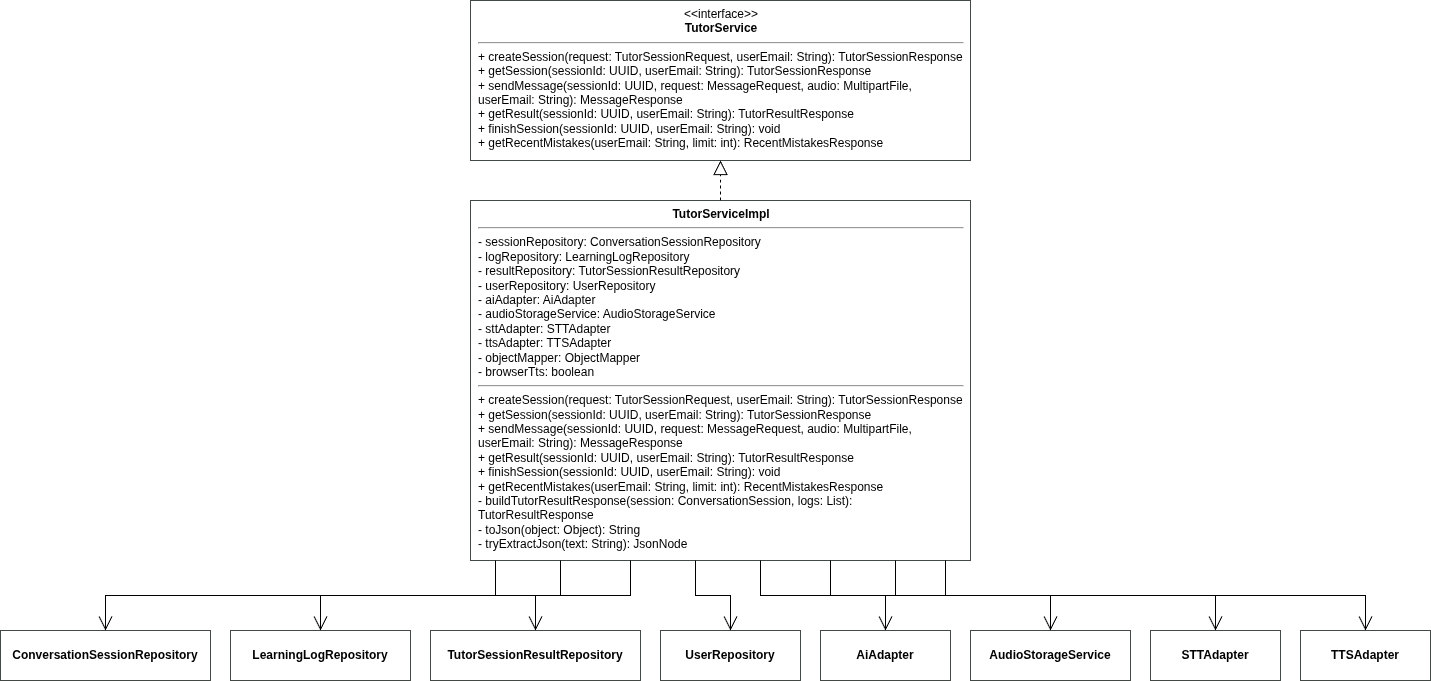

The diagram above was exported from draw.io. Its source (the exported page's mxGraphModel, read from the mxfile embedded in the PNG):
<mxGraphModel dx="1340" dy="796" grid="1" gridSize="10" guides="1" tooltips="1" connect="1" arrows="1" fold="1" page="1" pageScale="1" pageWidth="850" pageHeight="1100" math="0" shadow="0">
  <root>
    <mxCell id="0" />
    <mxCell id="1" parent="0" />
    <mxCell id="iGZDr6ZzDnPBnamqrHU5-1" parent="1" style="whiteSpace=wrap;html=1;align=left;verticalAlign=top;spacingLeft=6;spacingRight=6;rounded=0;strokeColor=#434944;fillColor=#ffffff;" value="&lt;center&gt;&amp;lt;&amp;lt;interface&amp;gt;&amp;gt;&lt;br&gt;&lt;b&gt;TutorService&lt;/b&gt;&lt;/center&gt;&lt;hr&gt;+ createSession(request: TutorSessionRequest, userEmail: String): TutorSessionResponse&lt;br&gt;+ getSession(sessionId: UUID, userEmail: String): TutorSessionResponse&lt;br&gt;+ sendMessage(sessionId: UUID, request: MessageRequest, audio: MultipartFile, userEmail: String): MessageResponse&lt;br&gt;+ getResult(sessionId: UUID, userEmail: String): TutorResultResponse&lt;br&gt;+ finishSession(sessionId: UUID, userEmail: String): void&lt;br&gt;+ getRecentMistakes(userEmail: String, limit: int): RecentMistakesResponse" vertex="1">
      <mxGeometry height="160" width="500" x="500" y="40" as="geometry" />
    </mxCell>
    <mxCell id="iGZDr6ZzDnPBnamqrHU5-2" parent="1" style="whiteSpace=wrap;html=1;align=left;verticalAlign=top;spacingLeft=6;spacingRight=6;rounded=0;strokeColor=#434944;fillColor=#ffffff;" value="&lt;center&gt;&lt;b&gt;TutorServiceImpl&lt;/b&gt;&lt;/center&gt;&lt;hr&gt;- sessionRepository: ConversationSessionRepository&lt;br&gt;- logRepository: LearningLogRepository&lt;br&gt;- resultRepository: TutorSessionResultRepository&lt;br&gt;- userRepository: UserRepository&lt;br&gt;- aiAdapter: AiAdapter&lt;br&gt;- audioStorageService: AudioStorageService&lt;br&gt;- sttAdapter: STTAdapter&lt;br&gt;- ttsAdapter: TTSAdapter&lt;br&gt;- objectMapper: ObjectMapper&lt;br&gt;- browserTts: boolean&lt;hr&gt;+ createSession(request: TutorSessionRequest, userEmail: String): TutorSessionResponse&lt;br&gt;+ getSession(sessionId: UUID, userEmail: String): TutorSessionResponse&lt;br&gt;+ sendMessage(sessionId: UUID, request: MessageRequest, audio: MultipartFile, userEmail: String): MessageResponse&lt;br&gt;+ getResult(sessionId: UUID, userEmail: String): TutorResultResponse&lt;br&gt;+ finishSession(sessionId: UUID, userEmail: String): void&lt;br&gt;+ getRecentMistakes(userEmail: String, limit: int): RecentMistakesResponse&lt;br&gt;- buildTutorResultResponse(session: ConversationSession, logs: List): TutorResultResponse&lt;br&gt;- toJson(object: Object): String&lt;br&gt;- tryExtractJson(text: String): JsonNode" vertex="1">
      <mxGeometry height="360" width="500" x="500" y="240" as="geometry" />
    </mxCell>
    <mxCell id="iGZDr6ZzDnPBnamqrHU5-3" parent="1" style="whiteSpace=wrap;html=1;align=center;verticalAlign=middle;rounded=0;strokeColor=#434944;fillColor=#ffffff;" value="&lt;center&gt;&lt;b&gt;ConversationSessionRepository&lt;/b&gt;&lt;/center&gt;" vertex="1">
      <mxGeometry height="50" width="210" x="30" y="670" as="geometry" />
    </mxCell>
    <mxCell id="iGZDr6ZzDnPBnamqrHU5-4" parent="1" style="whiteSpace=wrap;html=1;align=center;verticalAlign=middle;rounded=0;strokeColor=#434944;fillColor=#ffffff;" value="&lt;center&gt;&lt;b&gt;LearningLogRepository&lt;/b&gt;&lt;/center&gt;" vertex="1">
      <mxGeometry height="50" width="180" x="260" y="670" as="geometry" />
    </mxCell>
    <mxCell id="iGZDr6ZzDnPBnamqrHU5-5" parent="1" style="whiteSpace=wrap;html=1;align=center;verticalAlign=middle;rounded=0;strokeColor=#434944;fillColor=#ffffff;" value="&lt;center&gt;&lt;b&gt;TutorSessionResultRepository&lt;/b&gt;&lt;/center&gt;" vertex="1">
      <mxGeometry height="50" width="210" x="460" y="670" as="geometry" />
    </mxCell>
    <mxCell id="iGZDr6ZzDnPBnamqrHU5-6" parent="1" style="whiteSpace=wrap;html=1;align=center;verticalAlign=middle;rounded=0;strokeColor=#434944;fillColor=#ffffff;" value="&lt;center&gt;&lt;b&gt;UserRepository&lt;/b&gt;&lt;/center&gt;" vertex="1">
      <mxGeometry height="50" width="140" x="690" y="670" as="geometry" />
    </mxCell>
    <mxCell id="iGZDr6ZzDnPBnamqrHU5-7" parent="1" style="whiteSpace=wrap;html=1;align=center;verticalAlign=middle;rounded=0;strokeColor=#434944;fillColor=#ffffff;" value="&lt;center&gt;&lt;b&gt;AiAdapter&lt;/b&gt;&lt;/center&gt;" vertex="1">
      <mxGeometry height="50" width="130" x="850" y="670" as="geometry" />
    </mxCell>
    <mxCell id="iGZDr6ZzDnPBnamqrHU5-8" parent="1" style="whiteSpace=wrap;html=1;align=center;verticalAlign=middle;rounded=0;strokeColor=#434944;fillColor=#ffffff;" value="&lt;center&gt;&lt;b&gt;AudioStorageService&lt;/b&gt;&lt;/center&gt;" vertex="1">
      <mxGeometry height="50" width="160" x="1000" y="670" as="geometry" />
    </mxCell>
    <mxCell id="iGZDr6ZzDnPBnamqrHU5-9" parent="1" style="whiteSpace=wrap;html=1;align=center;verticalAlign=middle;rounded=0;strokeColor=#434944;fillColor=#ffffff;" value="&lt;center&gt;&lt;b&gt;STTAdapter&lt;/b&gt;&lt;/center&gt;" vertex="1">
      <mxGeometry height="50" width="130" x="1180" y="670" as="geometry" />
    </mxCell>
    <mxCell id="iGZDr6ZzDnPBnamqrHU5-10" parent="1" style="whiteSpace=wrap;html=1;align=center;verticalAlign=middle;rounded=0;strokeColor=#434944;fillColor=#ffffff;" value="&lt;center&gt;&lt;b&gt;TTSAdapter&lt;/b&gt;&lt;/center&gt;" vertex="1">
      <mxGeometry height="50" width="130" x="1330" y="670" as="geometry" />
    </mxCell>
    <mxCell id="iGZDr6ZzDnPBnamqrHU5-11" edge="1" parent="1" source="iGZDr6ZzDnPBnamqrHU5-2" style="endArrow=block;endFill=0;endSize=12;dashed=1;html=1;rounded=0;edgeStyle=orthogonalEdgeStyle;strokeWidth=1;exitX=0.5;exitY=0;entryX=0.5;entryY=1;" target="iGZDr6ZzDnPBnamqrHU5-1">
      <mxGeometry relative="1" as="geometry" />
    </mxCell>
    <mxCell id="iGZDr6ZzDnPBnamqrHU5-12" edge="1" parent="1" source="iGZDr6ZzDnPBnamqrHU5-2" style="endArrow=open;endSize=12;html=1;rounded=0;edgeStyle=orthogonalEdgeStyle;strokeWidth=1;exitX=0.05;exitY=1;entryX=0.5;entryY=0;" target="iGZDr6ZzDnPBnamqrHU5-3">
      <mxGeometry relative="1" as="geometry" />
    </mxCell>
    <mxCell id="iGZDr6ZzDnPBnamqrHU5-13" edge="1" parent="1" source="iGZDr6ZzDnPBnamqrHU5-2" style="endArrow=open;endSize=12;html=1;rounded=0;edgeStyle=orthogonalEdgeStyle;strokeWidth=1;exitX=0.18;exitY=1;entryX=0.5;entryY=0;" target="iGZDr6ZzDnPBnamqrHU5-4">
      <mxGeometry relative="1" as="geometry" />
    </mxCell>
    <mxCell id="iGZDr6ZzDnPBnamqrHU5-14" edge="1" parent="1" source="iGZDr6ZzDnPBnamqrHU5-2" style="endArrow=open;endSize=12;html=1;rounded=0;edgeStyle=orthogonalEdgeStyle;strokeWidth=1;exitX=0.32;exitY=1;entryX=0.5;entryY=0;" target="iGZDr6ZzDnPBnamqrHU5-5">
      <mxGeometry relative="1" as="geometry" />
    </mxCell>
    <mxCell id="iGZDr6ZzDnPBnamqrHU5-15" edge="1" parent="1" source="iGZDr6ZzDnPBnamqrHU5-2" style="endArrow=open;endSize=12;html=1;rounded=0;edgeStyle=orthogonalEdgeStyle;strokeWidth=1;exitX=0.45;exitY=1;entryX=0.5;entryY=0;" target="iGZDr6ZzDnPBnamqrHU5-6">
      <mxGeometry relative="1" as="geometry" />
    </mxCell>
    <mxCell id="iGZDr6ZzDnPBnamqrHU5-16" edge="1" parent="1" source="iGZDr6ZzDnPBnamqrHU5-2" style="endArrow=open;endSize=12;html=1;rounded=0;edgeStyle=orthogonalEdgeStyle;strokeWidth=1;exitX=0.58;exitY=1;entryX=0.5;entryY=0;" target="iGZDr6ZzDnPBnamqrHU5-7">
      <mxGeometry relative="1" as="geometry" />
    </mxCell>
    <mxCell id="iGZDr6ZzDnPBnamqrHU5-17" edge="1" parent="1" source="iGZDr6ZzDnPBnamqrHU5-2" style="endArrow=open;endSize=12;html=1;rounded=0;edgeStyle=orthogonalEdgeStyle;strokeWidth=1;exitX=0.72;exitY=1;entryX=0.5;entryY=0;" target="iGZDr6ZzDnPBnamqrHU5-8">
      <mxGeometry relative="1" as="geometry" />
    </mxCell>
    <mxCell id="iGZDr6ZzDnPBnamqrHU5-18" edge="1" parent="1" source="iGZDr6ZzDnPBnamqrHU5-2" style="endArrow=open;endSize=12;html=1;rounded=0;edgeStyle=orthogonalEdgeStyle;strokeWidth=1;exitX=0.85;exitY=1;entryX=0.5;entryY=0;" target="iGZDr6ZzDnPBnamqrHU5-9">
      <mxGeometry relative="1" as="geometry" />
    </mxCell>
    <mxCell id="iGZDr6ZzDnPBnamqrHU5-19" edge="1" parent="1" source="iGZDr6ZzDnPBnamqrHU5-2" style="endArrow=open;endSize=12;html=1;rounded=0;edgeStyle=orthogonalEdgeStyle;strokeWidth=1;exitX=0.95;exitY=1;entryX=0.5;entryY=0;" target="iGZDr6ZzDnPBnamqrHU5-10">
      <mxGeometry relative="1" as="geometry" />
    </mxCell>
  </root>
</mxGraphModel>